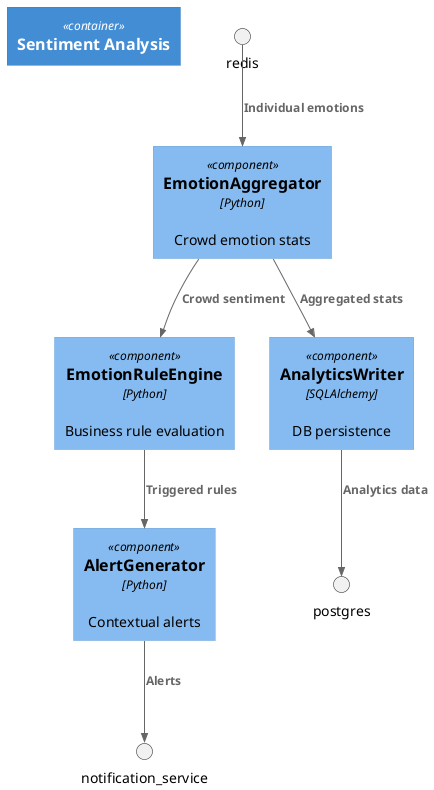

The diagram above was rendered by PlantUML. Its source (embedded in the PNG):
@startuml c4-component-sentiment.puml
!include https://raw.githubusercontent.com/plantuml-stdlib/C4-PlantUML/master/C4_Component.puml

Container(sentiment_analysis, "Sentiment Analysis")

Component(emotion_aggregator, "EmotionAggregator", "Python", "Crowd emotion stats")
Component(rule_engine, "EmotionRuleEngine", "Python", "Business rule evaluation")
Component(alert_generator, "AlertGenerator", "Python", "Contextual alerts")
Component(analytics_writer, "AnalyticsWriter", "SQLAlchemy", "DB persistence")

Rel(redis, emotion_aggregator, "Individual emotions")
Rel(emotion_aggregator, rule_engine, "Crowd sentiment")
Rel(rule_engine, alert_generator, "Triggered rules")
Rel(alert_generator, notification_service, "Alerts")
Rel(emotion_aggregator, analytics_writer, "Aggregated stats")
Rel(analytics_writer, postgres, "Analytics data")
@enduml